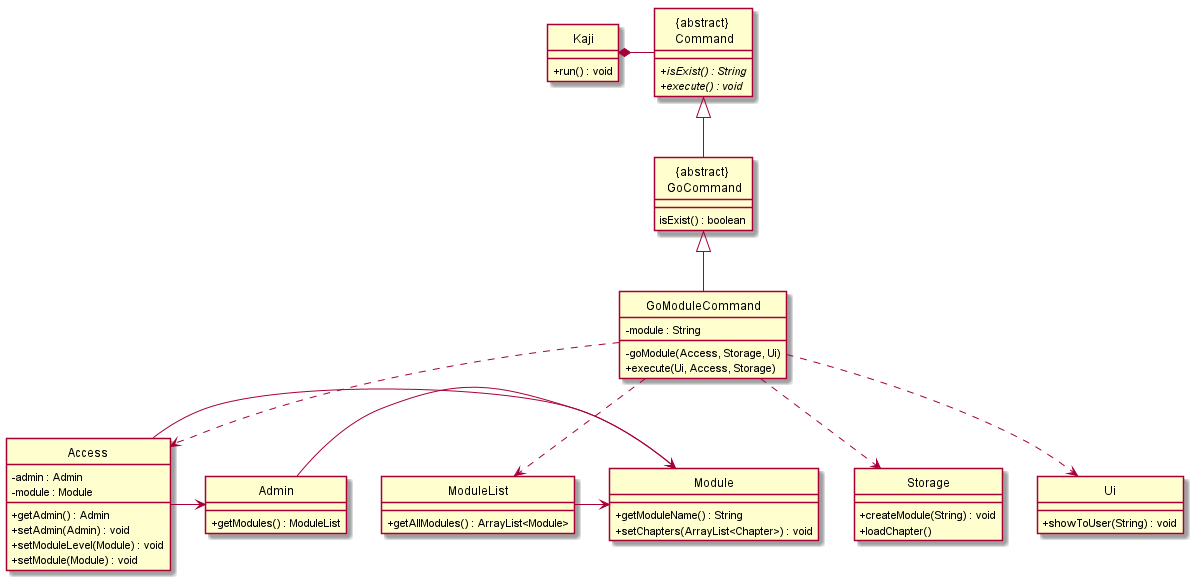

The diagram above was rendered by PlantUML. Its source (embedded in the PNG):
@startuml

hide circle
skinparam classAttributeIconSize 0

class "{abstract} \n GoCommand"{
    isExist() : boolean
}

class "{abstract} \n Command"{
  + isExist() : String {abstract}
  + execute() : void {abstract}
}

class "Kaji" {
    + run() : void
}

class "Access" {
    - admin : Admin
    - module : Module
    + getAdmin() : Admin
    + setAdmin(Admin) : void
    + setModuleLevel(Module) : void
    + setModule(Module) : void
}

class "Admin" {
    + getModules() : ModuleList
}

class "Storage" {
    + createModule(String) : void
    + loadChapter()
}

class "ModuleList" {
    + getAllModules() : ArrayList<Module>
}

class "Module" {
    + getModuleName() : String
    + setChapters(ArrayList<Chapter>) : void
}

class "Ui" {
    + showToUser(String) : void
}

"{abstract} \n GoCommand" <|-- GoModuleCommand
GoModuleCommand : - module : String
GoModuleCommand : - goModule(Access, Storage, Ui)
GoModuleCommand : + execute(Ui, Access, Storage)

"{abstract} \n Command" <|-- "{abstract} \n GoCommand"

Kaji *- "{abstract} \n Command"

Access -> Module
Access -> Admin
Admin -> Module
ModuleList -> Module
GoModuleCommand ..> Access
GoModuleCommand ..> Storage
GoModuleCommand ..> ModuleList
GoModuleCommand ..> Ui


@enduml